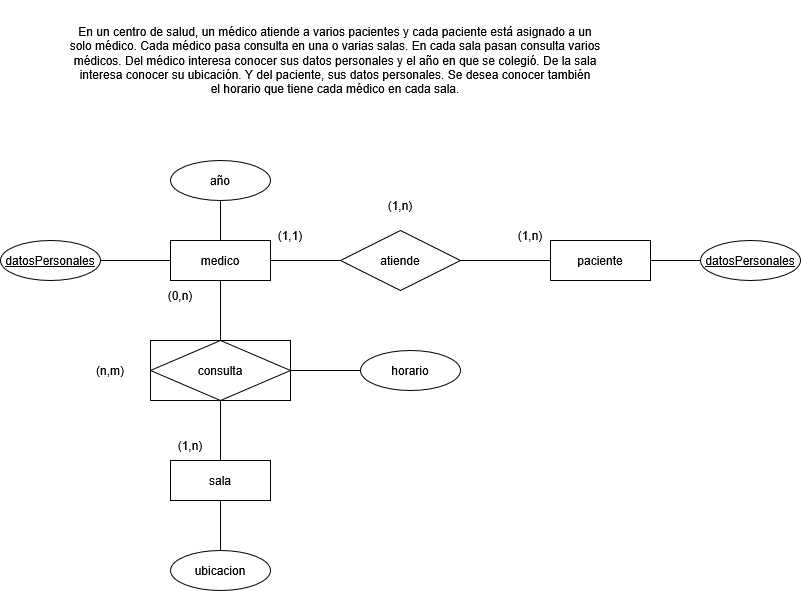

The diagram above was exported from draw.io. Its source (the exported page's mxGraphModel, read from the mxfile embedded in the PNG):
<mxGraphModel dx="991" dy="563" grid="1" gridSize="10" guides="1" tooltips="1" connect="1" arrows="1" fold="1" page="1" pageScale="1" pageWidth="827" pageHeight="1169" math="0" shadow="0" adaptiveColors="none">
  <root>
    <mxCell id="0" />
    <mxCell id="1" parent="0" />
    <mxCell id="m8OicUPpD3z4LsWyFtPn-10" value="" style="endArrow=none;html=1;rounded=0;exitX=0.5;exitY=1;exitDx=0;exitDy=0;entryX=0.5;entryY=0;entryDx=0;entryDy=0;" edge="1" parent="1" source="m8OicUPpD3z4LsWyFtPn-2" target="m8OicUPpD3z4LsWyFtPn-4">
      <mxGeometry relative="1" as="geometry">
        <mxPoint x="330" y="300" as="sourcePoint" />
        <mxPoint x="490" y="300" as="targetPoint" />
      </mxGeometry>
    </mxCell>
    <mxCell id="m8OicUPpD3z4LsWyFtPn-8" value="" style="endArrow=none;html=1;rounded=0;exitX=1;exitY=0.5;exitDx=0;exitDy=0;entryX=0;entryY=0.5;entryDx=0;entryDy=0;" edge="1" parent="1" source="m8OicUPpD3z4LsWyFtPn-2" target="m8OicUPpD3z4LsWyFtPn-3">
      <mxGeometry relative="1" as="geometry">
        <mxPoint x="330" y="300" as="sourcePoint" />
        <mxPoint x="490" y="300" as="targetPoint" />
      </mxGeometry>
    </mxCell>
    <mxCell id="m8OicUPpD3z4LsWyFtPn-2" value="medico" style="whiteSpace=wrap;html=1;align=center;" vertex="1" parent="1">
      <mxGeometry x="280" y="290" width="100" height="40" as="geometry" />
    </mxCell>
    <mxCell id="m8OicUPpD3z4LsWyFtPn-3" value="paciente" style="whiteSpace=wrap;html=1;align=center;" vertex="1" parent="1">
      <mxGeometry x="660" y="290" width="100" height="40" as="geometry" />
    </mxCell>
    <mxCell id="m8OicUPpD3z4LsWyFtPn-4" value="sala" style="whiteSpace=wrap;html=1;align=center;" vertex="1" parent="1">
      <mxGeometry x="280" y="510" width="100" height="40" as="geometry" />
    </mxCell>
    <mxCell id="m8OicUPpD3z4LsWyFtPn-6" value="atiende" style="shape=rhombus;perimeter=rhombusPerimeter;whiteSpace=wrap;html=1;align=center;" vertex="1" parent="1">
      <mxGeometry x="450" y="280" width="120" height="60" as="geometry" />
    </mxCell>
    <mxCell id="m8OicUPpD3z4LsWyFtPn-9" value="consulta" style="shape=rhombus;perimeter=rhombusPerimeter;whiteSpace=wrap;html=1;align=center;" vertex="1" parent="1">
      <mxGeometry x="270" y="390" width="120" height="60" as="geometry" />
    </mxCell>
    <mxCell id="m8OicUPpD3z4LsWyFtPn-11" value="(1,1)" style="text;html=1;whiteSpace=wrap;strokeColor=none;fillColor=none;align=center;verticalAlign=middle;rounded=0;" vertex="1" parent="1">
      <mxGeometry x="370" y="270" width="60" height="30" as="geometry" />
    </mxCell>
    <mxCell id="m8OicUPpD3z4LsWyFtPn-12" value="(1,n)" style="text;html=1;whiteSpace=wrap;strokeColor=none;fillColor=none;align=center;verticalAlign=middle;rounded=0;" vertex="1" parent="1">
      <mxGeometry x="610" y="270" width="60" height="30" as="geometry" />
    </mxCell>
    <mxCell id="m8OicUPpD3z4LsWyFtPn-13" value="(1,n)" style="text;html=1;whiteSpace=wrap;strokeColor=none;fillColor=none;align=center;verticalAlign=middle;rounded=0;" vertex="1" parent="1">
      <mxGeometry x="480" y="240" width="60" height="30" as="geometry" />
    </mxCell>
    <mxCell id="m8OicUPpD3z4LsWyFtPn-15" value="(1,n)" style="text;html=1;whiteSpace=wrap;strokeColor=none;fillColor=none;align=center;verticalAlign=middle;rounded=0;" vertex="1" parent="1">
      <mxGeometry x="270" y="480" width="60" height="30" as="geometry" />
    </mxCell>
    <mxCell id="m8OicUPpD3z4LsWyFtPn-16" value="(0,n)" style="text;html=1;whiteSpace=wrap;strokeColor=none;fillColor=none;align=center;verticalAlign=middle;rounded=0;" vertex="1" parent="1">
      <mxGeometry x="260" y="330" width="60" height="30" as="geometry" />
    </mxCell>
    <mxCell id="m8OicUPpD3z4LsWyFtPn-17" value="(n,m)" style="text;html=1;whiteSpace=wrap;strokeColor=none;fillColor=none;align=center;verticalAlign=middle;rounded=0;" vertex="1" parent="1">
      <mxGeometry x="190" y="405" width="60" height="30" as="geometry" />
    </mxCell>
    <mxCell id="m8OicUPpD3z4LsWyFtPn-18" value="consulta" style="shape=associativeEntity;whiteSpace=wrap;html=1;align=center;" vertex="1" parent="1">
      <mxGeometry x="260" y="390" width="140" height="60" as="geometry" />
    </mxCell>
    <mxCell id="m8OicUPpD3z4LsWyFtPn-19" value="" style="endArrow=none;html=1;rounded=0;exitX=0.5;exitY=1;exitDx=0;exitDy=0;" edge="1" parent="1" source="m8OicUPpD3z4LsWyFtPn-4" target="m8OicUPpD3z4LsWyFtPn-20">
      <mxGeometry relative="1" as="geometry">
        <mxPoint x="370" y="290" as="sourcePoint" />
        <mxPoint x="490" y="530" as="targetPoint" />
      </mxGeometry>
    </mxCell>
    <mxCell id="m8OicUPpD3z4LsWyFtPn-20" value="ubicacion" style="ellipse;whiteSpace=wrap;html=1;align=center;" vertex="1" parent="1">
      <mxGeometry x="280" y="600" width="100" height="40" as="geometry" />
    </mxCell>
    <mxCell id="m8OicUPpD3z4LsWyFtPn-21" value="" style="endArrow=none;html=1;rounded=0;exitX=0;exitY=0.5;exitDx=0;exitDy=0;" edge="1" parent="1" source="m8OicUPpD3z4LsWyFtPn-2" target="m8OicUPpD3z4LsWyFtPn-22">
      <mxGeometry relative="1" as="geometry">
        <mxPoint x="450" y="480" as="sourcePoint" />
        <mxPoint x="160" y="310" as="targetPoint" />
      </mxGeometry>
    </mxCell>
    <mxCell id="m8OicUPpD3z4LsWyFtPn-22" value="&lt;u&gt;datosPersonales&lt;/u&gt;" style="ellipse;whiteSpace=wrap;html=1;align=center;" vertex="1" parent="1">
      <mxGeometry x="110" y="290" width="100" height="40" as="geometry" />
    </mxCell>
    <mxCell id="m8OicUPpD3z4LsWyFtPn-23" value="" style="endArrow=none;html=1;rounded=0;exitX=0.5;exitY=0;exitDx=0;exitDy=0;" edge="1" parent="1" source="m8OicUPpD3z4LsWyFtPn-2" target="m8OicUPpD3z4LsWyFtPn-24">
      <mxGeometry relative="1" as="geometry">
        <mxPoint x="450" y="480" as="sourcePoint" />
        <mxPoint x="330" y="240" as="targetPoint" />
      </mxGeometry>
    </mxCell>
    <mxCell id="m8OicUPpD3z4LsWyFtPn-24" value="año" style="ellipse;whiteSpace=wrap;html=1;align=center;" vertex="1" parent="1">
      <mxGeometry x="280" y="210" width="100" height="40" as="geometry" />
    </mxCell>
    <mxCell id="m8OicUPpD3z4LsWyFtPn-25" value="" style="endArrow=none;html=1;rounded=0;exitX=1;exitY=0.5;exitDx=0;exitDy=0;" edge="1" parent="1" source="m8OicUPpD3z4LsWyFtPn-3" target="m8OicUPpD3z4LsWyFtPn-26">
      <mxGeometry relative="1" as="geometry">
        <mxPoint x="450" y="480" as="sourcePoint" />
        <mxPoint x="860" y="310" as="targetPoint" />
      </mxGeometry>
    </mxCell>
    <mxCell id="m8OicUPpD3z4LsWyFtPn-26" value="&lt;u&gt;datosPersonales&lt;/u&gt;" style="ellipse;whiteSpace=wrap;html=1;align=center;" vertex="1" parent="1">
      <mxGeometry x="810" y="290" width="100" height="40" as="geometry" />
    </mxCell>
    <mxCell id="m8OicUPpD3z4LsWyFtPn-27" value="" style="endArrow=none;html=1;rounded=0;exitX=1;exitY=0.5;exitDx=0;exitDy=0;" edge="1" parent="1" source="m8OicUPpD3z4LsWyFtPn-18" target="m8OicUPpD3z4LsWyFtPn-28">
      <mxGeometry relative="1" as="geometry">
        <mxPoint x="400" y="420" as="sourcePoint" />
        <mxPoint x="520" y="420" as="targetPoint" />
      </mxGeometry>
    </mxCell>
    <mxCell id="m8OicUPpD3z4LsWyFtPn-28" value="horario" style="ellipse;whiteSpace=wrap;html=1;align=center;" vertex="1" parent="1">
      <mxGeometry x="470" y="400" width="100" height="40" as="geometry" />
    </mxCell>
    <mxCell id="m8OicUPpD3z4LsWyFtPn-30" value="En un centro de salud, un médico atiende a varios pacientes y cada paciente está asignado a un&lt;br&gt;solo médico. Cada médico pasa consulta en una o varias salas. En cada sala pasan consulta varios&lt;br&gt;médicos. Del médico interesa conocer sus datos personales y el año en que se colegió. De la sala&lt;br&gt;interesa conocer su ubicación. Y del paciente, sus datos personales. Se desea conocer también&lt;br&gt;el horario que tiene cada médico en cada sala." style="text;html=1;whiteSpace=wrap;strokeColor=none;fillColor=none;align=center;verticalAlign=middle;rounded=0;" vertex="1" parent="1">
      <mxGeometry x="120" y="50" width="650" height="120" as="geometry" />
    </mxCell>
  </root>
</mxGraphModel>